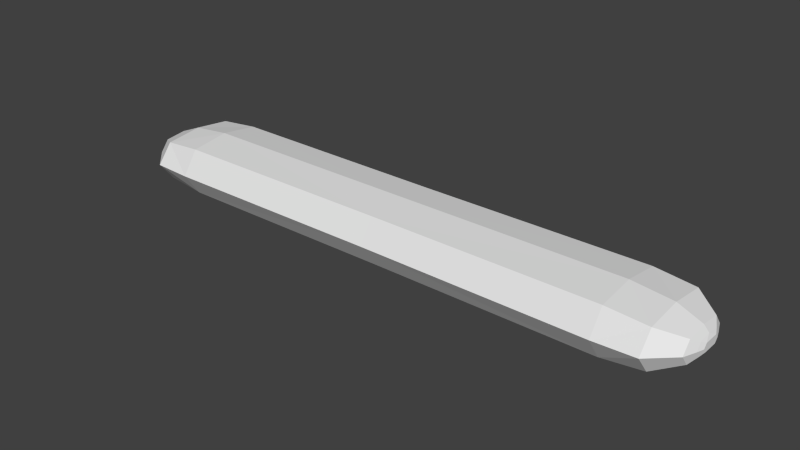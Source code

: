 # Source: French_Bread.blend  (saved by Blender 2.70.0; exported with 4.5.12 LTS)
import bpy
from mathutils import Matrix  # noqa: F401  (used for matrix-valued properties, if any)

bpy.ops.wm.read_factory_settings(use_empty=True)
scene = bpy.context.scene
scene.name = 'Scene'

# ---- collections
col_collection_1 = bpy.data.collections.new('Collection 1'); scene.collection.children.link(col_collection_1)

# ---- world
world_world = bpy.data.worlds.new('World'); scene.world = world_world
world_world.color = (0.05088, 0.05088, 0.05088)
world_world.use_sun_shadow = False
world_world.sun_shadow_jitter_overblur = 0.0
world_world.cycles.sampling_method = 'MANUAL'
world_world.cycles.sample_map_resolution = 256

# ---- meshes
me_cylinder = bpy.data.meshes.new('Cylinder')
me_cylinder.from_pydata([(-4.783e-08, 0.9862, -5.042), (0.3651, 0.6974, -5.042), (0.3651, -0.6974, -5.042), (-9.297e-08, -0.9862, -5.042), (-0.3651, -0.6974, -5.042), (-0.3651, 0.6974, -5.042), (-7.105e-07, 0.5708, -5.486), (0.2113, 0.4036, -5.486), (0.2113, -0.4036, -5.486), (-7.367e-07, -0.5708, -5.486), (-0.2113, -0.4036, -5.486), (-0.2113, 0.4036, -5.486), (-8.367e-07, 0.3398, -5.578), (0.1258, 0.2403, -5.578), (0.1258, -0.2403, -5.578), (-8.523e-07, -0.3398, -5.578), (-0.1258, -0.2403, -5.578), (-0.1258, 0.2403, -5.578), (-9.287e-07, 0.2076, -5.624), (0.07684, 0.1468, -5.624), (0.07684, -0.1468, -5.624), (-9.382e-07, -0.2076, -5.624), (-0.07685, -0.1468, -5.624), (-0.07685, 0.1468, -5.624), (6.944e-07, -1.023, -4.285), (0.4353, -0.7239, -4.285), (0.4353, 0.7239, -4.285), (6.406e-07, 1.023, -4.285), (-0.4353, 0.7239, -4.285), (-0.4353, -0.7239, -4.285), (0.4459, 5.612e-08, -5.042), (-0.4459, 1.246e-09, -5.042), (0.2581, -3.337e-07, -5.486), (-0.2581, -3.655e-07, -5.486), (0.1536, -4.871e-07, -5.578), (-0.1536, -5.06e-07, -5.578), (0.07684, -4.808e-07, -5.624), (-0.07685, -4.997e-07, -5.624), (-0.5317, -5.96e-08, -4.285), (0.5317, 6.557e-07, -4.285), (-4.783e-08, 0.9862, 5.042), (0.3651, 0.6974, 5.042), (0.3651, -0.6974, 5.042), (-9.297e-08, -0.9862, 5.042), (-0.3651, -0.6974, 5.042), (-0.3651, 0.6974, 5.042), (-7.105e-07, 0.5708, 5.486), (0.2113, 0.4036, 5.486), (0.2113, -0.4036, 5.486), (-7.367e-07, -0.5708, 5.486), (-0.2113, -0.4036, 5.486), (-0.2113, 0.4036, 5.486), (-8.367e-07, 0.3398, 5.578), (0.1258, 0.2403, 5.578), (0.1258, -0.2403, 5.578), (-8.523e-07, -0.3398, 5.578), (-0.1258, -0.2403, 5.578), (-0.1258, 0.2403, 5.578), (-9.287e-07, 0.2076, 5.624), (0.07684, 0.1468, 5.624), (0.07684, -0.1468, 5.624), (-9.382e-07, -0.2076, 5.624), (-0.07685, -0.1468, 5.624), (-0.07685, 0.1468, 5.624), (-2.005e-08, 1.0, -4.768e-07), (0.4353, 0.7071, 0.0), (0.4353, -0.7071, 9.537e-07), (-7.387e-08, -1.0, 4.768e-07), (-0.4353, -0.7071, 0.0), (-0.4353, 0.7071, -9.537e-07), (6.944e-07, -1.023, 4.285), (0.4353, -0.7239, 4.285), (0.4353, 0.7239, 4.285), (6.406e-07, 1.023, 4.285), (-0.4353, 0.7239, 4.285), (-0.4353, -0.7239, 4.285), (0.4459, 5.612e-08, 5.042), (-0.4459, 1.246e-09, 5.042), (0.2581, -3.337e-07, 5.486), (-0.2581, -3.655e-07, 5.486), (0.1536, -4.871e-07, 5.578), (-0.1536, -5.06e-07, 5.578), (0.07684, -4.808e-07, 5.624), (-0.07685, -4.997e-07, 5.624), (0.5317, 4.371e-08, 4.768e-07), (-0.5317, -5.96e-08, 4.285), (-0.5317, -1.192e-08, -4.768e-07), (0.5317, 6.557e-07, 4.285)], [], [(64, 27, 28, 69), (5, 11, 33, 31), (33, 35, 16, 10), (30, 32, 7, 1), (31, 33, 10, 4), (1, 7, 6, 0), (4, 10, 9, 3), (3, 9, 8, 2), (0, 6, 11, 5), (2, 8, 32, 30), (16, 22, 21, 15), (7, 13, 12, 6), (10, 16, 15, 9), (9, 15, 14, 8), (6, 12, 17, 11), (8, 14, 34, 32), (11, 17, 35, 33), (32, 34, 13, 7), (15, 21, 20, 14), (12, 18, 23, 17), (13, 19, 18, 12), (68, 29, 24, 67), (38, 31, 4, 29), (84, 66, 25, 39), (84, 39, 26, 65), (1, 0, 27, 26), (30, 1, 26, 39), (0, 5, 28, 27), (3, 2, 25, 24), (19, 36, 20, 21, 18), (34, 14, 20, 36), (34, 36, 19, 13), (35, 37, 22, 16), (35, 17, 23, 37), (67, 24, 25, 66), (65, 26, 27, 64), (31, 38, 28, 5), (4, 3, 24, 29), (86, 69, 28, 38), (68, 86, 38, 29), (30, 39, 25, 2), (64, 69, 74, 73), (45, 77, 79, 51), (79, 50, 56, 81), (76, 41, 47, 78), (77, 44, 50, 79), (41, 40, 46, 47), (44, 43, 49, 50), (43, 42, 48, 49), (40, 45, 51, 46), (42, 76, 78, 48), (56, 55, 61, 62), (47, 46, 52, 53), (50, 49, 55, 56), (49, 48, 54, 55), (46, 51, 57, 52), (48, 78, 80, 54), (51, 79, 81, 57), (78, 47, 53, 80), (55, 54, 60, 61), (52, 57, 63, 58), (53, 52, 58, 59), (68, 67, 70, 75), (85, 75, 44, 77), (84, 87, 71, 66), (84, 65, 72, 87), (41, 72, 73, 40), (76, 87, 72, 41), (40, 73, 74, 45), (43, 70, 71, 42), (59, 58, 61, 60, 82), (80, 82, 60, 54), (80, 53, 59, 82), (81, 56, 62, 83), (81, 83, 63, 57), (67, 66, 71, 70), (65, 64, 73, 72), (77, 45, 74, 85), (44, 75, 70, 43), (86, 85, 74, 69), (68, 75, 85, 86), (76, 42, 71, 87), (62, 61, 58, 63, 83), (22, 37, 23, 18, 21)])
_uv = me_cylinder.uv_layers.new(name='UVMap')
_uv.uv.foreach_set('vector', [0.4008, 0.4998, 0.4036, 0.1223, 0.4472, 0.1232, 0.4447, 0.4999, 0.4534, 0.06151, 0.4764, 0.0236, 0.5091, 0.02507, 0.5091, 0.06329, 0.5091, 0.02507, 0.5091, 0.01399, 0.5292, 0.01242, 0.5418, 0.02366, 0.5092, 0.06329, 0.5092, 0.02508, 0.542, 0.02369, 0.5648, 0.06167, 0.5091, 0.06329, 0.5091, 0.02507, 0.5418, 0.02366, 0.5648, 0.06164, 0.5648, 0.06167, 0.542, 0.02369, 0.5608, 0.01779, 0.5997, 0.05587, 0.5648, 0.06164, 0.5418, 0.02366, 0.5608, 0.01768, 0.5997, 0.05582, 0.4186, 0.05557, 0.4576, 0.01753, 0.4765, 0.02358, 0.4535, 0.06149, 0.4186, 0.05562, 0.4575, 0.01764, 0.4764, 0.0236, 0.4534, 0.06151, 0.4535, 0.06149, 0.4765, 0.02358, 0.5092, 0.02508, 0.5092, 0.06329, 0.5292, 0.01242, 0.5213, 0.006746, 0.5265, 0.006258, 0.5393, 0.008961, 0.542, 0.02369, 0.5293, 0.01239, 0.5395, 0.009084, 0.5608, 0.01779, 0.5418, 0.02366, 0.5292, 0.01242, 0.5393, 0.008961, 0.5608, 0.01768, 0.4576, 0.01753, 0.4791, 0.00888, 0.4892, 0.01237, 0.4765, 0.02358, 0.4575, 0.01764, 0.4789, 0.008997, 0.489, 0.01234, 0.4764, 0.0236, 0.4765, 0.02358, 0.4892, 0.01237, 0.5092, 0.01399, 0.5092, 0.02508, 0.4764, 0.0236, 0.489, 0.01234, 0.5091, 0.01399, 0.5091, 0.02507, 0.5092, 0.02508, 0.5092, 0.01399, 0.5293, 0.01239, 0.542, 0.02369, 0.4791, 0.00888, 0.4919, 0.006214, 0.4971, 0.006717, 0.4892, 0.01237, 0.4789, 0.008997, 0.4916, 0.006259, 0.4969, 0.006576, 0.489, 0.01234, 0.5293, 0.01239, 0.5214, 0.006613, 0.5268, 0.006311, 0.5395, 0.009084, 0.5723, 0.5001, 0.5708, 0.1233, 0.6145, 0.1226, 0.6162, 0.5001, 0.509, 0.1255, 0.5091, 0.06329, 0.5648, 0.06164, 0.5708, 0.1233, 0.5085, 0.5, 0.4447, 0.4999, 0.4472, 0.1232, 0.5091, 0.1255, 0.5085, 0.5, 0.5091, 0.1255, 0.5709, 0.1233, 0.5723, 0.5001, 0.5648, 0.06167, 0.5997, 0.05587, 0.6145, 0.1226, 0.5709, 0.1233, 0.5092, 0.06329, 0.5648, 0.06167, 0.5709, 0.1233, 0.5091, 0.1255, 0.4186, 0.05562, 0.4534, 0.06151, 0.4472, 0.1232, 0.4036, 0.1223, 0.4186, 0.05557, 0.4535, 0.06149, 0.4472, 0.1232, 0.4036, 0.1223, 0.5214, 0.006613, 0.5092, 0.006622, 0.4971, 0.006717, 0.4919, 0.006214, 0.5268, 0.006311, 0.5092, 0.01399, 0.4892, 0.01237, 0.4971, 0.006717, 0.5092, 0.006622, 0.5092, 0.01399, 0.5092, 0.006622, 0.5214, 0.006613, 0.5293, 0.01239, 0.5091, 0.01399, 0.5092, 0.006619, 0.5213, 0.006746, 0.5292, 0.01242, 0.5091, 0.01399, 0.489, 0.01234, 0.4969, 0.006576, 0.5092, 0.006619, 0.4008, 0.4998, 0.4036, 0.1223, 0.4472, 0.1232, 0.4447, 0.4999, 0.5723, 0.5001, 0.5709, 0.1233, 0.6145, 0.1226, 0.6162, 0.5001, 0.5091, 0.06329, 0.509, 0.1255, 0.4472, 0.1232, 0.4534, 0.06151, 0.5648, 0.06164, 0.5997, 0.05582, 0.6145, 0.1226, 0.5708, 0.1233, 0.5085, 0.5, 0.4447, 0.4999, 0.4472, 0.1232, 0.509, 0.1255, 0.5723, 0.5001, 0.5085, 0.5, 0.509, 0.1255, 0.5708, 0.1233, 0.5092, 0.06329, 0.5091, 0.1255, 0.4472, 0.1232, 0.4535, 0.06149, 0.4008, 0.4998, 0.4447, 0.4999, 0.4462, 0.8766, 0.4025, 0.8774, 0.4522, 0.9383, 0.5079, 0.9367, 0.5078, 0.9749, 0.4751, 0.9763, 0.5078, 0.9749, 0.5405, 0.9764, 0.5278, 0.9876, 0.5078, 0.986, 0.5079, 0.9367, 0.5636, 0.9384, 0.5406, 0.9764, 0.5079, 0.9749, 0.5079, 0.9367, 0.5635, 0.9385, 0.5405, 0.9764, 0.5078, 0.9749, 0.5636, 0.9384, 0.5985, 0.9443, 0.5595, 0.9823, 0.5406, 0.9764, 0.5635, 0.9385, 0.5985, 0.9444, 0.5595, 0.9824, 0.5405, 0.9764, 0.4174, 0.9441, 0.4523, 0.9383, 0.4752, 0.9763, 0.4563, 0.9823, 0.4174, 0.9441, 0.4522, 0.9383, 0.4751, 0.9763, 0.4562, 0.9822, 0.4523, 0.9383, 0.5079, 0.9367, 0.5079, 0.9749, 0.4752, 0.9763, 0.5278, 0.9876, 0.5379, 0.9911, 0.5251, 0.9937, 0.5199, 0.9932, 0.5406, 0.9764, 0.5595, 0.9823, 0.5381, 0.991, 0.528, 0.9876, 0.5405, 0.9764, 0.5595, 0.9824, 0.5379, 0.9911, 0.5278, 0.9876, 0.4563, 0.9823, 0.4752, 0.9763, 0.4879, 0.9875, 0.4778, 0.991, 0.4562, 0.9822, 0.4751, 0.9763, 0.4877, 0.9876, 0.4776, 0.9909, 0.4752, 0.9763, 0.5079, 0.9749, 0.5079, 0.986, 0.4879, 0.9875, 0.4751, 0.9763, 0.5078, 0.9749, 0.5078, 0.986, 0.4877, 0.9876, 0.5079, 0.9749, 0.5406, 0.9764, 0.528, 0.9876, 0.5079, 0.986, 0.4778, 0.991, 0.4879, 0.9875, 0.4957, 0.9932, 0.4906, 0.9937, 0.4776, 0.9909, 0.4877, 0.9876, 0.4956, 0.9933, 0.4902, 0.9936, 0.528, 0.9876, 0.5381, 0.991, 0.5255, 0.9937, 0.5201, 0.9934, 0.5723, 0.5001, 0.6162, 0.5001, 0.6134, 0.8777, 0.5698, 0.8768, 0.508, 0.8745, 0.5698, 0.8768, 0.5635, 0.9385, 0.5079, 0.9367, 0.5085, 0.5, 0.508, 0.8745, 0.4462, 0.8766, 0.4447, 0.4999, 0.5085, 0.5, 0.5723, 0.5001, 0.5698, 0.8768, 0.508, 0.8745, 0.5636, 0.9384, 0.5698, 0.8768, 0.6135, 0.8777, 0.5985, 0.9443, 0.5079, 0.9367, 0.508, 0.8745, 0.5698, 0.8768, 0.5636, 0.9384, 0.4174, 0.9441, 0.4025, 0.8774, 0.4462, 0.8766, 0.4522, 0.9383, 0.4174, 0.9441, 0.4026, 0.8774, 0.4462, 0.8766, 0.4523, 0.9383, 0.5201, 0.9934, 0.5255, 0.9937, 0.4906, 0.9937, 0.4957, 0.9932, 0.5079, 0.9933, 0.5079, 0.986, 0.5079, 0.9933, 0.4957, 0.9932, 0.4879, 0.9875, 0.5079, 0.986, 0.528, 0.9876, 0.5201, 0.9934, 0.5079, 0.9933, 0.5078, 0.986, 0.5278, 0.9876, 0.5199, 0.9932, 0.5078, 0.9933, 0.5078, 0.986, 0.5078, 0.9933, 0.4956, 0.9933, 0.4877, 0.9876, 0.4008, 0.4998, 0.4447, 0.4999, 0.4462, 0.8766, 0.4026, 0.8774, 0.5723, 0.5001, 0.6162, 0.5001, 0.6135, 0.8777, 0.5698, 0.8768, 0.5079, 0.9367, 0.4522, 0.9383, 0.4462, 0.8766, 0.508, 0.8745, 0.5635, 0.9385, 0.5698, 0.8768, 0.6134, 0.8777, 0.5985, 0.9444, 0.5085, 0.5, 0.508, 0.8745, 0.4462, 0.8766, 0.4447, 0.4999, 0.5723, 0.5001, 0.5698, 0.8768, 0.508, 0.8745, 0.5085, 0.5, 0.5079, 0.9367, 0.4523, 0.9383, 0.4462, 0.8766, 0.508, 0.8745, 0.5199, 0.9932, 0.5251, 0.9937, 0.4902, 0.9936, 0.4956, 0.9933, 0.5078, 0.9933, 0.5213, 0.006746, 0.5092, 0.006619, 0.4969, 0.006576, 0.4916, 0.006259, 0.5265, 0.006258])
me_cylinder.use_remesh_preserve_volume = False
me_cylinder.use_remesh_preserve_attributes = False
me_cylinder.use_mirror_vertex_groups = False
me_cylinder.update()

# ---- objects
ob_cylinder = bpy.data.objects.new('Cylinder', me_cylinder)

# ---- transforms, parenting, visibility, modifiers, constraints
ob_cylinder.location = (0.0, 0.0, 0.0)
ob_cylinder.rotation_euler = (-1.344e-07, 1.571, 0.0)
ob_cylinder.lineart.crease_threshold = 0.0

# ---- collection membership
col_collection_1.objects.link(ob_cylinder)

# ---- scene / render settings (as saved in the file)
scene.frame_start = 1; scene.frame_end = 250; scene.frame_set(2)
scene.render.engine = 'BLENDER_EEVEE_NEXT'
scene.render.image_settings.compression = 90
scene.render.resolution_percentage = 50
scene.render.dither_intensity = 0.0
scene.cycles.use_denoising = False
scene.cycles.samples = 10
scene.cycles.sampling_pattern = 'TABULATED_SOBOL'
scene.cycles.light_sampling_threshold = 0.0
scene.cycles.use_adaptive_sampling = False
scene.cycles.use_light_tree = False
scene.cycles.blur_glossy = 0.0
scene.cycles.volume_bounces = 1
scene.cycles.pixel_filter_type = 'GAUSSIAN'
scene.cycles.sample_clamp_indirect = 0.0
scene.view_settings.view_transform = 'Standard'
bpy.context.view_layer.update()

# ---- added for rendering (the .blend has no active camera and no usable light): camera, sun
cam_auto = bpy.data.cameras.new('AutoCamera')
cam_auto.lens = 50.0
cam_auto.sensor_width = 36.0
cam_auto.clip_end = 1000.0
ob_auto_camera = bpy.data.objects.new('AutoCamera', cam_auto)
scene.collection.objects.link(ob_auto_camera)
ob_auto_camera.location = (10.624, -12.7488, 8.49917)
ob_auto_camera.rotation_euler = (1.09748, -7.21219e-08, 0.694738)
scene.camera = ob_auto_camera
light_auto_sun = bpy.data.lights.new('AutoSun', 'SUN')
light_auto_sun.energy = 3.0
light_auto_sun.angle = 0.0523599
ob_auto_sun = bpy.data.objects.new('AutoSun', light_auto_sun)
scene.collection.objects.link(ob_auto_sun)
ob_auto_sun.rotation_euler = (0.872665, 0.174533, 0.523599)
bpy.context.view_layer.update()
